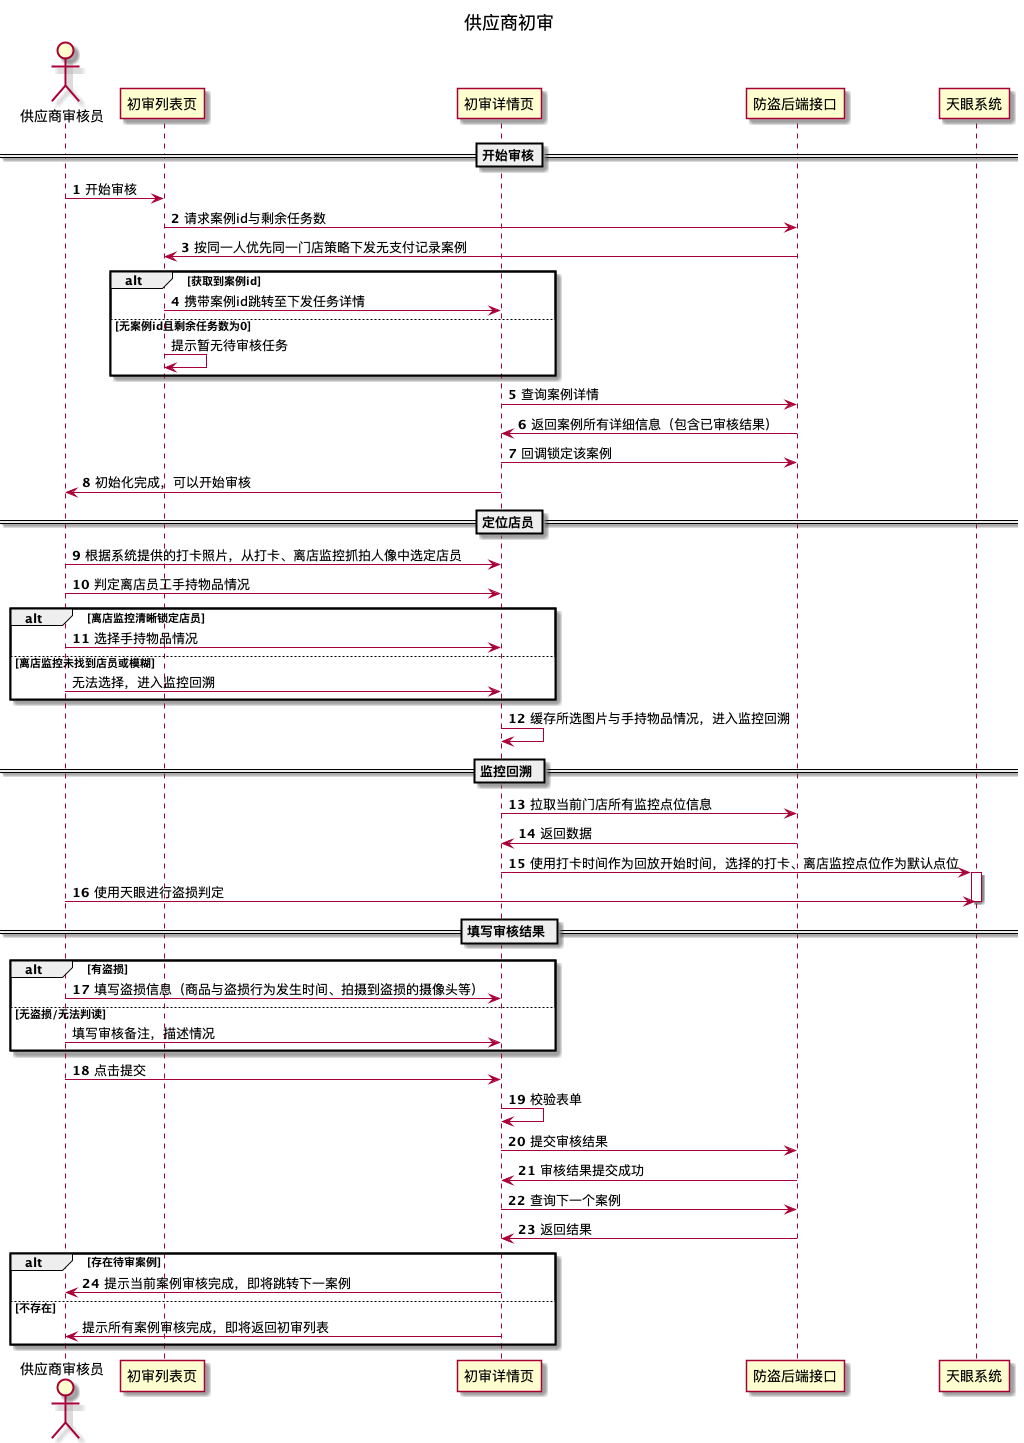

The diagram above was rendered by PlantUML. Its source (embedded in the PNG):
@startuml pageInter
autonumber

title 供应商初审
actor       供应商审核员        as User
participant 初审列表页           as List
participant 初审详情页           as Detail
participant 防盗后端接口        as Be
participant 天眼系统            as BliEyes

==开始审核==

User -> List: 开始审核
List -> Be: 请求案例id与剩余任务数
Be -> List: 按同一人优先同一门店策略下发无支付记录案例
alt 获取到案例id
  List -> Detail: 携带案例id跳转至下发任务详情
else 无案例id且剩余任务数为0
  autonumber stop
  List -> List: 提示暂无待审核任务
end
autonumber resume
Detail -> Be: 查询案例详情
Be -> Detail: 返回案例所有详细信息（包含已审核结果）
Detail -> Be: 回调锁定该案例
Detail -> User: 初始化完成，可以开始审核

==定位店员==

User -> Detail: 根据系统提供的打卡照片，从打卡、离店监控抓拍人像中选定店员
User -> Detail: 判定离店员工手持物品情况
alt 离店监控清晰锁定店员
  User -> Detail: 选择手持物品情况
else 离店监控未找到店员或模糊
  autonumber stop
  User -> Detail: 无法选择，进入监控回溯
end
autonumber resume
Detail -> Detail: 缓存所选图片与手持物品情况，进入监控回溯

== 监控回溯 ==

Detail -> Be: 拉取当前门店所有监控点位信息
Be -> Detail: 返回数据
Detail -> BliEyes: 使用打卡时间作为回放开始时间，选择的打卡、离店监控点位作为默认点位
activate BliEyes
User -> BliEyes: 使用天眼进行盗损判定
deactivate BliEyes

== 填写审核结果 ==

alt 有盗损
  User -> Detail: 填写盗损信息（商品与盗损行为发生时间、拍摄到盗损的摄像头等）
else 无盗损/无法判读
  autonumber stop
  User -> Detail: 填写审核备注，描述情况
end
autonumber resume
User -> Detail: 点击提交
Detail -> Detail: 校验表单
Detail -> Be: 提交审核结果
Be -> Detail: 审核结果提交成功
Detail -> Be: 查询下一个案例
Be -> Detail: 返回结果
alt 存在待审案例
Detail -> User: 提示当前案例审核完成，即将跳转下一案例
else 不存在
autonumber stop
Detail -> User: 提示所有案例审核完成，即将返回初审列表
end


@enduml